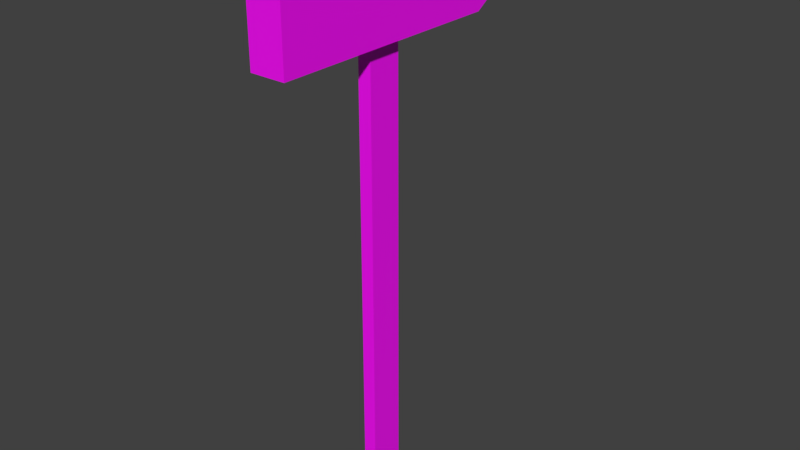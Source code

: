# Source: Wooden_sign.blend  (saved by Blender 2.93.21; exported with 4.5.12 LTS)
import bpy
from mathutils import Matrix  # noqa: F401  (used for matrix-valued properties, if any)

bpy.ops.wm.read_factory_settings(use_empty=True)
scene = bpy.context.scene
scene.name = 'Scene'

# ---- collections
col_collection_1 = bpy.data.collections.new('Collection 1'); scene.collection.children.link(col_collection_1)

# ---- images (referenced by path relative to the original .blend; pixels are not part of the script)
import os
ASSET_DIR = os.environ.get("B2B_ASSET_DIR", "")  # directory of the original .blend (textures are referenced by path, not embedded)
HERE = os.path.dirname(os.path.abspath(__file__))  # packed textures are extracted next to this script under _unpacked/

def load_image(name, relpath, width, height, colorspace="sRGB"):
    """Load a texture the original file referenced (path relative to the .blend, or extracted next to this script)."""
    p = next((c for c in (os.path.join(HERE, relpath), os.path.join(ASSET_DIR, relpath)) if relpath and os.path.exists(c)), "")
    if p:
        img = bpy.data.images.load(p, check_existing=True)
        img.name = name
    else:  # same state as the original file: an image datablock whose file is absent (Cycles renders it pink)
        img = bpy.data.images.new(name, width, height)
        img.source = "FILE"
        img.filepath = "//" + (relpath or name)
    img.colorspace_settings.name = colorspace
    return img
img_sign_txt = load_image('sign_txt', 'sign_txt.png', 1024, 1024, 'sRGB')

# ---- materials (node trees are filled in below, after node groups)
mat_segnale = bpy.data.materials.new('Segnale')

# ---- material node trees
mat_segnale.use_nodes = True; mat_segnale.node_tree.nodes.clear()
_N = mat_segnale.node_tree.nodes; _L = mat_segnale.node_tree.links
n0 = _N.new('ShaderNodeBsdfPrincipled'); n0.name = 'Principled BSDF'; n0.location = (10, 300)
n0.distribution = 'GGX'
n0.subsurface_method = 'BURLEY'
n0.inputs[3].default_value = 1.45
n0.inputs[27].default_value = (0.0, 0.0, 0.0, 1.0)
n0.inputs[28].default_value = 1.0
n1 = _N.new('ShaderNodeOutputMaterial'); n1.name = 'Material Output'; n1.location = (300, 300)
n2 = _N.new('ShaderNodeTexImage'); n2.name = 'Image Texture.001'; n2.location = (-522, 246)
n2.image = img_sign_txt
_L.new(n0.outputs[0], n1.inputs[0])
_L.new(n2.outputs[0], n0.inputs[0])
n1.is_active_output = True

# ---- world
world_world = bpy.data.worlds.new('World'); scene.world = world_world
world_world.color = (0.05088, 0.05088, 0.05088)
world_world.use_sun_shadow = False
world_world.sun_shadow_jitter_overblur = 0.0
world_world.cycles.sampling_method = 'MANUAL'
world_world.light_settings.ao_factor = 0.3714

# ---- meshes
me_cube_005 = bpy.data.meshes.new('Cube.005')
me_cube_005.from_pydata([(-1.0, -0.6565, -1.235), (-1.0, -0.6565, 0.8338), (-1.0, 0.7258, -1.235), (-1.0, 0.7258, 0.8338), (1.0, -0.6565, -1.235), (1.0, -0.6565, 0.8338), (1.0, 0.7258, -1.235), (1.0, 0.7258, 0.8338), (-2.669, -4.913, 0.8338), (-2.669, 7.174, 1.033), (2.669, -4.913, 0.8338), (2.669, 7.174, 1.033), (-2.669, -4.913, 1.233), (-2.669, 7.174, 1.034), (2.669, -4.913, 1.233), (2.669, 7.174, 1.034), (-1.0, 0.2673, -1.235), (-1.0, 0.2673, 0.8338), (1.0, 0.2673, -1.235), (1.0, 0.2673, 0.8338), (-2.669, 4.534, 0.8338), (2.669, 4.534, 0.8338), (-2.669, 4.534, 1.233), (2.669, 4.534, 1.233)], [(17, 3), (7, 19)], [(6, 7, 5, 4, 18), (2, 3, 7, 6), (4, 5, 1, 0), (16, 18, 4, 0), (20, 9, 11, 21), (8, 10, 14, 12), (17, 1, 8, 20), (1, 5, 10, 8), (21, 19, 17, 20), (23, 22, 12, 14), (11, 9, 13, 15), (21, 11, 15, 23), (20, 8, 12, 22), (9, 20, 22, 13), (10, 21, 23, 14), (15, 13, 22, 23), (5, 19, 21, 10), (2, 6, 18, 16), (16, 0, 1, 3, 2)])
_uv = me_cube_005.uv_layers.new(name='CarteUV')
_uv.uv.foreach_set('vector', [0.3901, 0.1131, 0.3901, 0.7105, 0.3438, 0.7105, 0.3438, 0.1131, 0.3747, 0.1131, 0.3901, 0.1131, 0.3901, 0.7105, 0.3901, 0.7105, 0.3901, 0.1131, 0.3438, 0.1131, 0.3438, 0.7105, 0.3438, 0.7105, 0.3438, 0.1131, 0.3747, 0.1131, 0.3747, 0.1131, 0.3438, 0.1131, 0.3438, 0.1131, 0.5178, 0.7105, 0.6063, 0.7679, 0.6063, 0.7679, 0.5178, 0.7105, 0.2011, 0.7105, 0.2011, 0.7105, 0.2011, 0.8257, 0.2011, 0.8257, 0.3747, 0.7105, 0.3438, 0.7105, 0.2011, 0.7105, 0.5178, 0.7105, 0.3438, 0.7105, 0.3438, 0.7105, 0.2011, 0.7105, 0.2011, 0.7105, 0.5178, 0.7105, 0.3747, 0.7105, 0.3747, 0.7105, 0.5178, 0.7105, 0.5178, 0.8257, 0.5178, 0.8257, 0.2011, 0.8257, 0.2011, 0.8257, 0.6063, 0.7679, 0.6063, 0.7679, 0.6063, 0.7683, 0.6063, 0.7683, 0.5178, 0.7105, 0.6063, 0.7679, 0.6063, 0.7683, 0.5178, 0.8257, 0.5178, 0.7105, 0.2011, 0.7105, 0.2011, 0.8257, 0.5178, 0.8257, 0.6063, 0.7679, 0.5178, 0.7105, 0.5178, 0.8257, 0.6063, 0.7683, 0.2011, 0.7105, 0.5178, 0.7105, 0.5178, 0.8257, 0.2011, 0.8257, 0.6063, 0.7683, 0.6063, 0.7683, 0.5178, 0.8257, 0.5178, 0.8257, 0.3438, 0.7105, 0.3747, 0.7105, 0.5178, 0.7105, 0.2011, 0.7105, 0.3901, 0.1131, 0.3901, 0.1131, 0.3747, 0.1131, 0.3747, 0.1131, 0.3747, 0.1131, 0.3438, 0.1131, 0.3438, 0.7105, 0.3901, 0.7105, 0.3901, 0.1131])
me_cube_005.materials.append(mat_segnale)
me_cube_005.use_remesh_preserve_volume = False
me_cube_005.use_remesh_preserve_attributes = False
me_cube_005.use_mirror_vertex_groups = False
me_cube_005.update()

# ---- objects
ob_sign = bpy.data.objects.new('Sign', me_cube_005)

# ---- transforms, parenting, visibility, modifiers, constraints
ob_sign.location = (0.0002382, -0.007772, 1.498)
ob_sign.scale = (0.03667, 0.1402, 1.208)
ob_sign.lineart.crease_threshold = 0.0

# ---- collection membership
col_collection_1.objects.link(ob_sign)

# ---- scene / render settings (as saved in the file)
scene.frame_start = 1; scene.frame_end = 250; scene.frame_set(1)
scene.render.engine = 'CYCLES'
scene.render.dither_intensity = 0.0
scene.cycles.use_denoising = False
scene.cycles.samples = 128
scene.cycles.sampling_pattern = 'TABULATED_SOBOL'
scene.cycles.use_adaptive_sampling = False
scene.cycles.use_light_tree = False
scene.cycles.blur_glossy = 0.0
scene.cycles.sample_clamp_indirect = 0.0
scene.cycles.bake_type = 'DIFFUSE'
scene.view_settings.view_transform = 'Standard'
bpy.context.view_layer.update()

# ---- added for rendering (the .blend has no active camera and no usable light): camera, sun
cam_auto = bpy.data.cameras.new('AutoCamera')
cam_auto.lens = 50.0
cam_auto.sensor_width = 36.0
cam_auto.clip_end = 1000.0
ob_auto_camera = bpy.data.objects.new('AutoCamera', cam_auto)
scene.collection.objects.link(ob_auto_camera)
ob_auto_camera.location = (3.17813, -3.66266, 4.0391)
ob_auto_camera.rotation_euler = (1.09748, -7.21219e-08, 0.694738)
scene.camera = ob_auto_camera
light_auto_sun = bpy.data.lights.new('AutoSun', 'SUN')
light_auto_sun.energy = 3.0
light_auto_sun.angle = 0.0523599
ob_auto_sun = bpy.data.objects.new('AutoSun', light_auto_sun)
scene.collection.objects.link(ob_auto_sun)
ob_auto_sun.rotation_euler = (0.872665, 0.174533, 0.523599)
bpy.context.view_layer.update()
